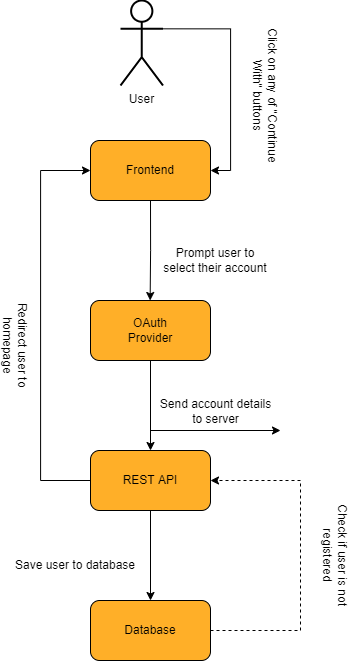

The diagram above was exported from draw.io. Its source (the exported page's mxGraphModel, read from the mxfile embedded in the PNG):
<mxGraphModel dx="1619" dy="858" grid="1" gridSize="10" guides="1" tooltips="1" connect="1" arrows="1" fold="1" page="1" pageScale="1" pageWidth="850" pageHeight="1100" math="0" shadow="0">
  <root>
    <mxCell id="0" />
    <mxCell id="1" parent="0" />
    <mxCell id="5Qi37odJhxlGQfKCfHvK-1" value="" style="group;fontSize=12;" parent="1" vertex="1" connectable="0">
      <mxGeometry x="-710" y="300" width="120" height="60" as="geometry" />
    </mxCell>
    <mxCell id="5Qi37odJhxlGQfKCfHvK-2" value="" style="rounded=1;whiteSpace=wrap;html=1;fillColor=#FFAF28;fontSize=12;" parent="5Qi37odJhxlGQfKCfHvK-1" vertex="1">
      <mxGeometry width="120" height="60" as="geometry" />
    </mxCell>
    <mxCell id="5Qi37odJhxlGQfKCfHvK-3" value="&lt;font style=&quot;font-size: 12px;&quot;&gt;Frontend&lt;/font&gt;" style="text;html=1;strokeColor=none;fillColor=none;align=center;verticalAlign=middle;whiteSpace=wrap;rounded=0;fontSize=12;" parent="5Qi37odJhxlGQfKCfHvK-1" vertex="1">
      <mxGeometry x="30" y="15" width="60" height="30" as="geometry" />
    </mxCell>
    <mxCell id="5Qi37odJhxlGQfKCfHvK-4" value="" style="group;fontSize=12;" parent="1" vertex="1" connectable="0">
      <mxGeometry x="-710" y="610" width="120" height="60" as="geometry" />
    </mxCell>
    <mxCell id="5Qi37odJhxlGQfKCfHvK-5" value="" style="rounded=1;whiteSpace=wrap;html=1;fillColor=#FFAF28;fontSize=12;" parent="5Qi37odJhxlGQfKCfHvK-4" vertex="1">
      <mxGeometry width="120" height="60" as="geometry" />
    </mxCell>
    <mxCell id="5Qi37odJhxlGQfKCfHvK-6" value="&lt;font style=&quot;font-size: 12px;&quot;&gt;REST API&lt;/font&gt;" style="text;html=1;strokeColor=none;fillColor=none;align=center;verticalAlign=middle;whiteSpace=wrap;rounded=0;fontSize=12;" parent="5Qi37odJhxlGQfKCfHvK-4" vertex="1">
      <mxGeometry x="30" y="15" width="60" height="30" as="geometry" />
    </mxCell>
    <mxCell id="mT-F5ukHGMpvi9qXwiUB-1" style="edgeStyle=orthogonalEdgeStyle;rounded=0;orthogonalLoop=1;jettySize=auto;html=1;exitX=1;exitY=0.3333333333333333;exitDx=0;exitDy=0;exitPerimeter=0;entryX=1;entryY=0.5;entryDx=0;entryDy=0;" edge="1" parent="1" source="5Qi37odJhxlGQfKCfHvK-9" target="5Qi37odJhxlGQfKCfHvK-2">
      <mxGeometry relative="1" as="geometry" />
    </mxCell>
    <mxCell id="5Qi37odJhxlGQfKCfHvK-9" value="User" style="shape=umlActor;verticalLabelPosition=bottom;verticalAlign=top;html=1;outlineConnect=0;rounded=1;strokeWidth=2;fontSize=12;" parent="1" vertex="1">
      <mxGeometry x="-680" y="160" width="42.5" height="85" as="geometry" />
    </mxCell>
    <mxCell id="5Qi37odJhxlGQfKCfHvK-12" value="&lt;span style=&quot;background-color: rgb(255 , 255 , 255) ; font-size: 12px&quot;&gt;Click on any of &quot;Continue With&quot; buttons&lt;/span&gt;" style="text;html=1;strokeColor=none;fillColor=none;align=center;verticalAlign=middle;whiteSpace=wrap;rounded=0;fontSize=12;rotation=90;" parent="1" vertex="1">
      <mxGeometry x="-610" y="240" width="150" height="30" as="geometry" />
    </mxCell>
    <mxCell id="5Qi37odJhxlGQfKCfHvK-24" value="" style="group;fontSize=12;" parent="1" vertex="1" connectable="0">
      <mxGeometry x="-710" y="460" width="120" height="60" as="geometry" />
    </mxCell>
    <mxCell id="5Qi37odJhxlGQfKCfHvK-25" value="" style="rounded=1;whiteSpace=wrap;html=1;fillColor=#FFAF28;fontSize=12;" parent="5Qi37odJhxlGQfKCfHvK-24" vertex="1">
      <mxGeometry width="120" height="60" as="geometry" />
    </mxCell>
    <mxCell id="5Qi37odJhxlGQfKCfHvK-26" value="&lt;font style=&quot;font-size: 12px&quot;&gt;OAuth Provider&lt;/font&gt;" style="text;html=1;strokeColor=none;fillColor=none;align=center;verticalAlign=middle;whiteSpace=wrap;rounded=0;fontSize=12;" parent="5Qi37odJhxlGQfKCfHvK-24" vertex="1">
      <mxGeometry x="30" y="15" width="60" height="30" as="geometry" />
    </mxCell>
    <mxCell id="5Qi37odJhxlGQfKCfHvK-37" value="" style="group;fontSize=12;" parent="1" vertex="1" connectable="0">
      <mxGeometry x="-710" y="760" width="120" height="60" as="geometry" />
    </mxCell>
    <mxCell id="5Qi37odJhxlGQfKCfHvK-38" value="" style="rounded=1;whiteSpace=wrap;html=1;fillColor=#FFAF28;fontSize=12;" parent="5Qi37odJhxlGQfKCfHvK-37" vertex="1">
      <mxGeometry width="120" height="60" as="geometry" />
    </mxCell>
    <mxCell id="5Qi37odJhxlGQfKCfHvK-39" value="&lt;font style=&quot;font-size: 12px&quot;&gt;Database&lt;/font&gt;" style="text;html=1;strokeColor=none;fillColor=none;align=center;verticalAlign=middle;whiteSpace=wrap;rounded=0;fontSize=12;" parent="5Qi37odJhxlGQfKCfHvK-37" vertex="1">
      <mxGeometry x="30" y="15" width="60" height="30" as="geometry" />
    </mxCell>
    <mxCell id="5Qi37odJhxlGQfKCfHvK-53" value="" style="group" parent="1" vertex="1" connectable="0">
      <mxGeometry x="-650" y="560" width="130" height="30" as="geometry" />
    </mxCell>
    <mxCell id="5Qi37odJhxlGQfKCfHvK-51" value="" style="endArrow=classic;html=1;rounded=0;strokeWidth=1;jumpSize=6;fontSize=12;" parent="5Qi37odJhxlGQfKCfHvK-53" edge="1">
      <mxGeometry width="50" height="50" relative="1" as="geometry">
        <mxPoint y="30" as="sourcePoint" />
        <mxPoint x="130" y="30" as="targetPoint" />
      </mxGeometry>
    </mxCell>
    <mxCell id="5Qi37odJhxlGQfKCfHvK-52" value="&lt;span style=&quot;background-color: rgb(255 , 255 , 255)&quot;&gt;Send account details to server&lt;/span&gt;" style="text;html=1;strokeColor=none;fillColor=none;align=center;verticalAlign=middle;whiteSpace=wrap;rounded=0;fontSize=12;" parent="5Qi37odJhxlGQfKCfHvK-53" vertex="1">
      <mxGeometry x="7.647058823529411" width="114.70588235294117" height="22.5" as="geometry" />
    </mxCell>
    <mxCell id="mT-F5ukHGMpvi9qXwiUB-2" style="edgeStyle=orthogonalEdgeStyle;rounded=0;orthogonalLoop=1;jettySize=auto;html=1;exitX=0.5;exitY=1;exitDx=0;exitDy=0;" edge="1" parent="1" source="5Qi37odJhxlGQfKCfHvK-2">
      <mxGeometry relative="1" as="geometry">
        <mxPoint x="-650.3529411764706" y="460" as="targetPoint" />
      </mxGeometry>
    </mxCell>
    <mxCell id="mT-F5ukHGMpvi9qXwiUB-3" style="edgeStyle=orthogonalEdgeStyle;rounded=0;orthogonalLoop=1;jettySize=auto;html=1;exitX=0;exitY=0.5;exitDx=0;exitDy=0;entryX=0;entryY=0.5;entryDx=0;entryDy=0;" edge="1" parent="1" source="5Qi37odJhxlGQfKCfHvK-5" target="5Qi37odJhxlGQfKCfHvK-2">
      <mxGeometry relative="1" as="geometry">
        <Array as="points">
          <mxPoint x="-760" y="640" />
          <mxPoint x="-760" y="330" />
        </Array>
      </mxGeometry>
    </mxCell>
    <mxCell id="mT-F5ukHGMpvi9qXwiUB-4" style="edgeStyle=orthogonalEdgeStyle;rounded=0;orthogonalLoop=1;jettySize=auto;html=1;exitX=0.5;exitY=1;exitDx=0;exitDy=0;entryX=0.5;entryY=0;entryDx=0;entryDy=0;" edge="1" parent="1" source="5Qi37odJhxlGQfKCfHvK-25" target="5Qi37odJhxlGQfKCfHvK-5">
      <mxGeometry relative="1" as="geometry" />
    </mxCell>
    <mxCell id="mT-F5ukHGMpvi9qXwiUB-5" style="edgeStyle=orthogonalEdgeStyle;rounded=0;orthogonalLoop=1;jettySize=auto;html=1;exitX=0.5;exitY=1;exitDx=0;exitDy=0;" edge="1" parent="1" source="5Qi37odJhxlGQfKCfHvK-5" target="5Qi37odJhxlGQfKCfHvK-38">
      <mxGeometry relative="1" as="geometry" />
    </mxCell>
    <mxCell id="5Qi37odJhxlGQfKCfHvK-50" value="&lt;span style=&quot;background-color: rgb(255 , 255 , 255)&quot;&gt;Prompt user to select their account&lt;/span&gt;" style="text;html=1;strokeColor=none;fillColor=none;align=center;verticalAlign=middle;whiteSpace=wrap;rounded=0;fontSize=12;" parent="1" vertex="1">
      <mxGeometry x="-640" y="408.75" width="110" height="22.5" as="geometry" />
    </mxCell>
    <mxCell id="5Qi37odJhxlGQfKCfHvK-73" value="Redirect user to homepage" style="text;html=1;strokeColor=none;fillColor=none;align=center;verticalAlign=middle;whiteSpace=wrap;rounded=0;rotation=90;" parent="1" vertex="1">
      <mxGeometry x="-850" y="490.00000000000006" width="130" height="30" as="geometry" />
    </mxCell>
    <mxCell id="5Qi37odJhxlGQfKCfHvK-65" value="&lt;span style=&quot;background-color: rgb(255 , 255 , 255) ; font-size: 12px&quot;&gt;Check if user is not registered&lt;/span&gt;" style="text;html=1;strokeColor=none;fillColor=none;align=center;verticalAlign=middle;whiteSpace=wrap;rounded=0;fontSize=12;rotation=90;" parent="1" vertex="1">
      <mxGeometry x="-540" y="700" width="150" height="30" as="geometry" />
    </mxCell>
    <mxCell id="5Qi37odJhxlGQfKCfHvK-61" value="" style="endArrow=classic;html=1;rounded=0;strokeWidth=1;jumpSize=6;fontSize=12;dashed=1;entryX=1;entryY=0.5;entryDx=0;entryDy=0;exitX=1;exitY=0.5;exitDx=0;exitDy=0;" parent="1" edge="1" target="5Qi37odJhxlGQfKCfHvK-5" source="5Qi37odJhxlGQfKCfHvK-38">
      <mxGeometry width="50" height="50" relative="1" as="geometry">
        <mxPoint x="-295" y="770" as="sourcePoint" />
        <mxPoint x="-465" y="770" as="targetPoint" />
        <Array as="points">
          <mxPoint x="-500" y="790" />
          <mxPoint x="-500" y="640" />
        </Array>
      </mxGeometry>
    </mxCell>
    <mxCell id="5Qi37odJhxlGQfKCfHvK-70" value="&lt;span style=&quot;background-color: rgb(255 , 255 , 255) ; font-size: 12px&quot;&gt;Save user to database&lt;/span&gt;" style="text;html=1;strokeColor=none;fillColor=none;align=center;verticalAlign=middle;whiteSpace=wrap;rounded=0;fontSize=12;" parent="1" vertex="1">
      <mxGeometry x="-800" y="710" width="150" height="30" as="geometry" />
    </mxCell>
  </root>
</mxGraphModel>